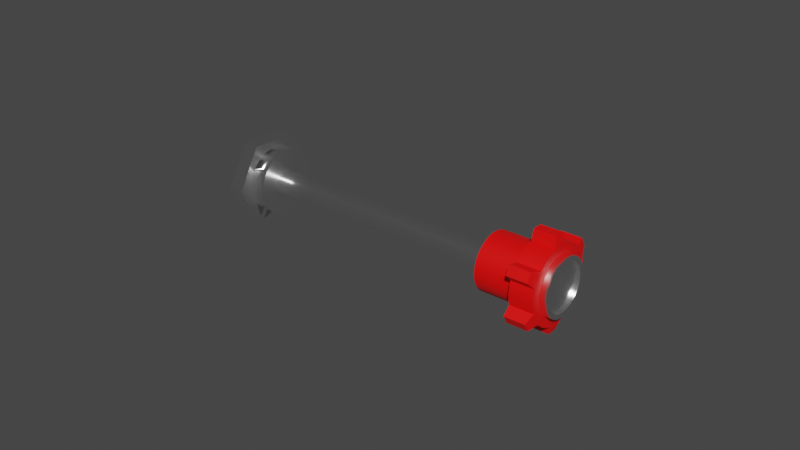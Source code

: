 # Source: mixture.blend  (saved by Blender 2.83.18; exported with 4.5.12 LTS)
import bpy
from mathutils import Matrix  # noqa: F401  (used for matrix-valued properties, if any)

bpy.ops.wm.read_factory_settings(use_empty=True)
scene = bpy.context.scene
scene.name = 'Scene'

# ---- materials (node trees are filled in below, after node groups)
mat_metalmaterial = bpy.data.materials.new('MetalMaterial')
mat_metalmaterial.alpha_threshold = 0.0
mat_metalmaterial.use_transparent_shadow = False
mat_metalmaterial.line_color = (0.0, 0.0, 0.0, 1.0)
mat_mixtureknobmaterial = bpy.data.materials.new('MixtureKnobMaterial')
mat_mixtureknobmaterial.use_transparent_shadow = False

# ---- node groups
ng_auto_smooth = bpy.data.node_groups.new('Auto Smooth', 'GeometryNodeTree')
_s = ng_auto_smooth.interface.new_socket(name='Geometry', in_out='OUTPUT', socket_type='NodeSocketGeometry')
_s = ng_auto_smooth.interface.new_socket(name='Geometry', in_out='INPUT', socket_type='NodeSocketGeometry')
_s = ng_auto_smooth.interface.new_socket(name='Angle', in_out='INPUT', socket_type='NodeSocketFloat')
_s.subtype = 'ANGLE'
_s.min_value = 0.0
_s.max_value = 3.142
ng_auto_smooth.is_modifier = True
_N = ng_auto_smooth.nodes; _L = ng_auto_smooth.links
n0 = _N.new('NodeGroupOutput'); n0.name = 'Group Output'; n0.location = (480, -100)
n1 = _N.new('NodeGroupInput'); n1.name = 'Group Input'; n1.location = (-420, -300)
n2 = _N.new('NodeGroupInput'); n2.name = 'Group Input.001'; n2.location = (-60, -100)
n3 = _N.new('GeometryNodeSetShadeSmooth'); n3.name = 'Set Shade Smooth'; n3.location = (120, -100)
n3.domain = 'EDGE'
n4 = _N.new('GeometryNodeSetShadeSmooth'); n4.name = 'Set Shade Smooth.001'; n4.location = (300, -100)
n5 = _N.new('GeometryNodeInputMeshEdgeAngle'); n5.name = 'Edge Angle'; n5.location = (-420, -220)
n6 = _N.new('GeometryNodeInputEdgeSmooth'); n6.name = 'Is Edge Smooth'; n6.location = (-60, -160)
n7 = _N.new('GeometryNodeInputShadeSmooth'); n7.name = 'Is Face Smooth'; n7.location = (-240, -340)
n8 = _N.new('FunctionNodeBooleanMath'); n8.name = 'Boolean Math'; n8.location = (-60, -220)
n9 = _N.new('FunctionNodeCompare'); n9.name = 'Compare'; n9.location = (-240, -180)
n9.operation = 'LESS_EQUAL'
_L.new(n5.outputs[0], n9.inputs[0])
_L.new(n4.outputs[0], n0.inputs[0])
_L.new(n1.outputs[1], n9.inputs[1])
_L.new(n9.outputs[0], n8.inputs[0])
_L.new(n7.outputs[0], n8.inputs[1])
_L.new(n2.outputs[0], n3.inputs[0])
_L.new(n6.outputs[0], n3.inputs[1])
_L.new(n3.outputs[0], n4.inputs[0])
_L.new(n8.outputs[0], n3.inputs[2])
n0.is_active_output = True

# ---- material node trees
mat_metalmaterial.use_nodes = True; mat_metalmaterial.node_tree.nodes.clear()
_N = mat_metalmaterial.node_tree.nodes; _L = mat_metalmaterial.node_tree.links
n0 = _N.new('ShaderNodeOutputMaterial'); n0.name = 'Material Output'; n0.location = (300, 300)
n1 = _N.new('ShaderNodeBsdfPrincipled'); n1.name = 'Principled BSDF'; n1.location = (10, 300)
n1.distribution = 'GGX'
n1.subsurface_method = 'BURLEY'
n1.inputs[0].default_value = (1.0, 1.0, 1.0, 1.0)
n1.inputs[1].default_value = 1.0
n1.inputs[2].default_value = 0.2
n1.inputs[3].default_value = 1.45
n1.inputs[13].default_value = 1.0
n1.inputs[27].default_value = (0.0, 0.0, 0.0, 1.0)
n1.inputs[28].default_value = 1.0
_L.new(n1.outputs[0], n0.inputs[0])
n0.is_active_output = True
mat_mixtureknobmaterial.use_nodes = True; mat_mixtureknobmaterial.node_tree.nodes.clear()
_N = mat_mixtureknobmaterial.node_tree.nodes; _L = mat_mixtureknobmaterial.node_tree.links
n0 = _N.new('ShaderNodeBsdfPrincipled'); n0.name = 'Principled BSDF'; n0.location = (10, 300)
n0.distribution = 'GGX'
n0.subsurface_method = 'BURLEY'
n0.inputs[0].default_value = (1.0, 0.0, 0.0, 1.0)
n0.inputs[3].default_value = 1.45
n0.inputs[27].default_value = (0.0, 0.0, 0.0, 1.0)
n0.inputs[28].default_value = 1.0
n1 = _N.new('ShaderNodeOutputMaterial'); n1.name = 'Material Output'; n1.location = (300, 300)
_L.new(n0.outputs[0], n1.inputs[0])
n1.is_active_output = True

# ---- world
world_world = bpy.data.worlds.new('World'); scene.world = world_world
world_world.use_nodes = True; world_world.node_tree.nodes.clear()
_N = world_world.node_tree.nodes; _L = world_world.node_tree.links
n0 = _N.new('ShaderNodeOutputWorld'); n0.name = 'World Output'; n0.location = (300, 300)
n1 = _N.new('ShaderNodeBackground'); n1.name = 'Background'; n1.location = (10, 300)
n1.inputs[0].default_value = (0.05088, 0.05088, 0.05088, 1.0)
_L.new(n1.outputs[0], n0.inputs[0])
n0.is_active_output = True
world_world.color = (0.05088, 0.05088, 0.05088)
world_world.use_sun_shadow = False
world_world.sun_shadow_jitter_overblur = 0.0

# ---- meshes
me_cylinder = bpy.data.meshes.new('Cylinder')
me_cylinder.from_pydata([(-0.0025, 0.01507, 1.646e-10), (0.0025, 0.01507, -1.646e-10), (-0.0025, 0.007533, -0.01305), (0.0025, 0.007533, -0.01305), (-0.0025, -0.007533, -0.01305), (0.0025, -0.007533, -0.01305), (-0.0025, -0.01507, 1.482e-09), (-0.0025, -0.007533, 0.01305), (0.0025, -0.007533, 0.01305), (-0.0025, 0.007533, 0.01305), (0.0025, 0.01055, 1.646e-10), (0.0075, 0.01055, -1.646e-10), (0.0075, 0.01039, -0.001831), (0.0025, 0.00991, -0.003607), (0.0075, 0.00991, -0.003607), (0.0025, 0.009133, -0.005273), (0.0075, 0.009133, -0.005273), (0.0025, 0.008079, -0.006779), (0.0075, 0.008079, -0.006779), (0.0025, 0.006779, -0.008079), (0.0075, 0.006779, -0.008079), (0.0025, 0.005273, -0.009133), (0.0075, 0.005273, -0.009133), (0.0025, 0.003607, -0.00991), (0.0075, 0.003607, -0.00991), (0.0025, 0.001831, -0.01039), (0.0075, 0.001831, -0.01039), (0.0025, 7.962e-10, -0.01055), (0.0075, 7.962e-10, -0.01055), (0.0025, -0.001831, -0.01039), (0.0075, -0.001831, -0.01039), (0.0075, -0.003607, -0.00991), (0.0075, -0.005273, -0.009133), (0.0075, -0.006779, -0.008079), (0.0075, -0.008079, -0.006779), (0.0075, -0.009133, -0.005273), (0.0025, -0.00991, -0.003607), (0.0075, -0.00991, -0.003607), (0.0075, -0.01039, -0.001831), (0.0075, -0.01055, -4.271e-09), (0.0025, -0.01039, 0.001831), (0.0075, -0.01039, 0.001831), (0.0075, -0.00991, 0.003607), (0.0025, -0.009133, 0.005273), (0.0075, -0.009133, 0.005273), (0.0075, -0.008079, 0.006779), (0.0075, -0.006779, 0.008079), (0.0075, -0.005273, 0.009133), (0.0025, -0.003607, 0.00991), (0.0075, -0.003607, 0.00991), (0.0075, -0.001831, 0.01039), (0.0075, -4.903e-09, 0.01055), (0.0025, 0.001831, 0.01039), (0.0075, 0.001831, 0.01039), (0.0025, 0.003607, 0.00991), (0.0075, 0.003607, 0.00991), (0.0025, 0.005273, 0.009133), (0.0075, 0.005273, 0.009133), (0.0025, 0.006779, 0.008079), (0.0075, 0.006779, 0.008079), (0.0025, 0.008079, 0.006779), (0.0075, 0.008079, 0.006779), (0.0025, 0.009133, 0.005273), (0.0075, 0.009133, 0.005273), (0.0075, 0.00991, 0.003607), (0.0075, 0.01039, 0.001831), (0.0025, 0.01039, -0.001831), (0.0025, -0.002577, -0.01019), (0.0025, -0.007533, -0.007325), (0.0025, -0.007533, 0.007325), (0.0025, -0.002577, 0.01019), (0.0025, 0.01011, -0.002861), (0.0025, 0.01011, 0.002861), (0.0025, -0.003607, -0.00991), (0.0025, -0.005273, -0.009133), (0.0025, -0.006779, -0.008079), (0.0025, -0.008079, -0.006779), (0.0025, -0.009133, -0.005273), (0.0025, -0.01039, -0.001831), (0.0025, -0.01055, -3.942e-09), (0.0025, -0.01507, 1.152e-09), (0.0025, -0.00991, 0.003607), (0.0025, -0.008079, 0.006779), (0.0025, -0.006779, 0.008079), (0.0025, -0.005273, 0.009133), (0.0025, -0.001831, 0.01039), (0.0025, -4.903e-09, 0.01055), (0.0025, 0.00991, 0.003607), (0.0025, 0.01039, 0.001831), (0.0025, 0.007533, 0.01305), (0.0075, 0.003709, -0.000654), (0.0075, 0.003539, -0.001288), (0.0075, 0.003262, -0.001883), (0.0075, 0.002885, -0.002421), (0.0075, 0.002421, -0.002885), (0.0075, 0.001883, -0.003262), (0.0075, 0.001288, -0.003539), (0.0075, 0.000654, -0.003709), (0.0075, 2.467e-11, -0.003767), (0.0075, -0.000654, -0.003709), (0.0075, -0.001288, -0.003539), (0.0075, -0.001883, -0.003262), (0.0075, -0.002421, -0.002885), (0.0075, -0.002885, -0.002421), (0.0075, -0.003262, -0.001883), (0.0075, -0.003539, -0.001288), (0.0075, -0.003709, -0.000654), (0.0075, -0.003767, 0.0), (0.0075, -0.003709, 0.000654), (0.0075, -0.003539, 0.001288), (0.0075, -0.003262, 0.001883), (0.0075, -0.002885, 0.002421), (0.0075, -0.002421, 0.002885), (0.0075, -0.001883, 0.003262), (0.0075, -0.001288, 0.003539), (0.0075, -0.000654, 0.003709), (0.0075, 0.0, 0.003767), (0.0075, 0.000654, 0.003709), (0.0075, 0.001288, 0.003539), (0.0075, 0.001883, 0.003262), (0.0075, 0.002421, 0.002885), (0.0075, 0.002885, 0.002421), (0.0075, 0.003262, 0.001883), (0.0075, 0.003539, 0.001288), (0.0075, 0.003709, 0.0006541), (0.0075, 0.003767, -7.016e-10)], [], [(0, 1, 3, 2), (2, 3, 5, 4), (4, 5, 80, 6), (6, 80, 8, 7), (3, 1, 10, 66, 13, 15, 17, 19, 21, 23, 25, 27, 29, 73, 74, 75, 76, 77, 36, 78, 79, 80, 5), (7, 8, 89, 9), (9, 89, 1, 0), (10, 11, 12, 66), (66, 13, 71), (13, 14, 16, 15), (15, 16, 18, 17), (17, 18, 20, 19), (19, 20, 22, 21), (21, 22, 24, 23), (23, 24, 26, 25), (25, 26, 28, 27), (27, 28, 30, 29), (29, 73, 67), (73, 31, 32, 74), (74, 32, 33, 75), (75, 76, 68), (76, 34, 35, 77), (77, 35, 37, 36), (36, 37, 38, 78), (78, 38, 39, 79), (79, 39, 41, 40), (40, 41, 42, 81), (81, 42, 44, 43), (43, 44, 45, 82), (82, 83, 69), (83, 46, 47, 84), (84, 47, 49, 48), (48, 85, 70), (85, 50, 51, 86), (86, 51, 53, 52), (52, 53, 55, 54), (54, 55, 57, 56), (56, 57, 59, 58), (58, 59, 61, 60), (60, 61, 63, 62), (62, 63, 64, 87), (12, 11, 125, 90, 91, 92, 93, 94, 95, 96, 97, 98, 99, 100, 101, 102, 103, 104, 105, 106, 107, 39, 38, 37, 35, 34, 33, 32, 31, 30, 28, 26, 24, 22, 20, 18, 16, 14), (87, 88, 72), (88, 65, 11, 10), (83, 82, 45, 46), (88, 87, 64, 65), (76, 75, 33, 34), (85, 48, 49, 50), (13, 66, 12, 14), (80, 79, 40, 81, 43, 82, 83, 84, 48, 85, 86, 52, 54, 56, 58, 60, 62, 87, 88, 10, 1, 89, 8), (73, 29, 30, 31), (39, 107, 108, 109, 110, 111, 112, 113, 114, 115, 116, 117, 118, 119, 120, 121, 122, 123, 124, 125, 11, 65, 64, 63, 61, 59, 57, 55, 53, 51, 50, 49, 47, 46, 45, 44, 42, 41)])
me_cylinder.polygons.foreach_set('use_smooth', [True] * 52)
_uv = me_cylinder.uv_layers.new(name='UVMap')
_uv.uv.foreach_set('vector', [1.0, 0.5, 1.0, 1.0, 0.8333, 1.0, 0.8333, 0.5, 0.8333, 0.5, 0.8333, 1.0, 0.6667, 1.0, 0.6667, 0.5, 0.6667, 0.5, 0.6667, 1.0, 0.5, 1.0, 0.5, 0.5, 0.5, 0.5, 0.5, 1.0, 0.3333, 1.0, 0.3333, 0.5, 0.4578, 0.37, 0.25, 0.49, 0.25, 0.418, 0.2792, 0.4154, 0.3075, 0.4079, 0.334, 0.3955, 0.358, 0.3787, 0.3787, 0.358, 0.3955, 0.334, 0.4079, 0.3075, 0.4154, 0.2792, 0.418, 0.25, 0.4154, 0.2208, 0.4079, 0.1925, 0.3955, 0.166, 0.3787, 0.142, 0.358, 0.1213, 0.334, 0.1045, 0.3075, 0.09213, 0.2792, 0.08455, 0.25, 0.082, 0.25, 0.01, 0.4578, 0.13, 0.3333, 0.5, 0.3333, 1.0, 0.1667, 1.0, 0.1667, 0.5, 0.1667, 0.5, 0.1667, 1.0, -8.941e-08, 1.0, -8.941e-08, 0.5, 1.0, 0.5, 1.0, 1.0, 0.9722, 1.0, 0.9722, 0.5, 0.9722, 0.5, 0.9444, 0.5, 0.9561, 0.5, 0.9444, 0.5, 0.9444, 1.0, 0.9167, 1.0, 0.9167, 0.5, 0.9167, 0.5, 0.9167, 1.0, 0.8889, 1.0, 0.8889, 0.5, 0.8889, 0.5, 0.8889, 1.0, 0.8611, 1.0, 0.8611, 0.5, 0.8611, 0.5, 0.8611, 1.0, 0.8333, 1.0, 0.8333, 0.5, 0.8333, 0.5, 0.8333, 1.0, 0.8056, 1.0, 0.8056, 0.5, 0.8056, 0.5, 0.8056, 1.0, 0.7778, 1.0, 0.7778, 0.5, 0.7778, 0.5, 0.7778, 1.0, 0.75, 1.0, 0.75, 0.5, 0.75, 0.5, 0.75, 1.0, 0.7222, 1.0, 0.7222, 0.5, 0.7222, 0.5, 0.6944, 0.5, 0.7106, 0.5, 0.6944, 0.5, 0.6944, 1.0, 0.6667, 1.0, 0.6667, 0.5, 0.6667, 0.5, 0.6667, 1.0, 0.6389, 1.0, 0.6389, 0.5, 0.6389, 0.5, 0.6111, 0.5, 0.6228, 0.5, 0.6111, 0.5, 0.6111, 1.0, 0.5833, 1.0, 0.5833, 0.5, 0.5833, 0.5, 0.5833, 1.0, 0.5556, 1.0, 0.5556, 0.5, 0.5556, 0.5, 0.5556, 1.0, 0.5278, 1.0, 0.5278, 0.5, 0.5278, 0.5, 0.5278, 1.0, 0.5, 1.0, 0.5, 0.5, 0.5, 0.5, 0.5, 1.0, 0.4722, 1.0, 0.4722, 0.5, 0.4722, 0.5, 0.4722, 1.0, 0.4444, 1.0, 0.4444, 0.5, 0.4444, 0.5, 0.4444, 1.0, 0.4167, 1.0, 0.4167, 0.5, 0.4167, 0.5, 0.4167, 1.0, 0.3889, 1.0, 0.3889, 0.5, 0.3889, 0.5, 0.3611, 0.5, 0.3772, 0.5, 0.3611, 0.5, 0.3611, 1.0, 0.3333, 1.0, 0.3333, 0.5, 0.3333, 0.5, 0.3333, 1.0, 0.3056, 1.0, 0.3056, 0.5, 0.3056, 0.5, 0.2778, 0.5, 0.2894, 0.5, 0.2778, 0.5, 0.2778, 1.0, 0.25, 1.0, 0.25, 0.5, 0.25, 0.5, 0.25, 1.0, 0.2222, 1.0, 0.2222, 0.5, 0.2222, 0.5, 0.2222, 1.0, 0.1944, 1.0, 0.1944, 0.5, 0.1944, 0.5, 0.1944, 1.0, 0.1667, 1.0, 0.1667, 0.5, 0.1667, 0.5, 0.1667, 1.0, 0.1389, 1.0, 0.1389, 0.5, 0.1389, 0.5, 0.1389, 1.0, 0.1111, 1.0, 0.1111, 0.5, 0.1111, 0.5, 0.1111, 1.0, 0.08333, 1.0, 0.08333, 0.5, 0.08333, 0.5, 0.08333, 1.0, 0.05556, 1.0, 0.05556, 0.5, 0.2917, 0.4864, 0.25, 0.49, 0.25, 0.3357, 0.2649, 0.3344, 0.2793, 0.3305, 0.2929, 0.3242, 0.3051, 0.3157, 0.3157, 0.3051, 0.3242, 0.2929, 0.3305, 0.2793, 0.3344, 0.2649, 0.3357, 0.25, 0.3344, 0.2351, 0.3305, 0.2207, 0.3242, 0.2071, 0.3157, 0.1949, 0.3051, 0.1843, 0.2929, 0.1758, 0.2793, 0.1695, 0.2649, 0.1656, 0.25, 0.1643, 0.25, 0.01, 0.2917, 0.01365, 0.3321, 0.02447, 0.37, 0.04215, 0.4043, 0.06615, 0.4339, 0.09573, 0.4578, 0.13, 0.4755, 0.1679, 0.4864, 0.2083, 0.49, 0.25, 0.4864, 0.2917, 0.4755, 0.3321, 0.4578, 0.37, 0.4339, 0.4043, 0.4043, 0.4339, 0.37, 0.4578, 0.3321, 0.4755, 0.05556, 0.5, 0.02778, 0.5, 0.04389, 0.5, 0.02778, 0.5, 0.02778, 1.0, -3.316e-07, 1.0, -3.316e-07, 0.5, 0.3611, 0.5, 0.3889, 0.5, 0.3889, 1.0, 0.3611, 1.0, 0.02778, 0.5, 0.05556, 0.5, 0.05556, 1.0, 0.02778, 1.0, 0.6111, 0.5, 0.6389, 0.5, 0.6389, 1.0, 0.6111, 1.0, 0.2778, 0.5, 0.3056, 0.5, 0.3056, 1.0, 0.2778, 1.0, 0.9444, 0.5, 0.9722, 0.5, 0.9722, 1.0, 0.9444, 1.0, 0.25, 0.01, 0.25, 0.082, 0.2208, 0.08455, 0.1925, 0.09213, 0.166, 0.1045, 0.142, 0.1213, 0.1213, 0.142, 0.1045, 0.166, 0.09213, 0.1925, 0.08455, 0.2208, 0.082, 0.25, 0.08455, 0.2792, 0.09213, 0.3075, 0.1045, 0.334, 0.1213, 0.358, 0.142, 0.3787, 0.166, 0.3955, 0.1925, 0.4079, 0.2208, 0.4154, 0.25, 0.418, 0.25, 0.49, 0.04215, 0.37, 0.04215, 0.13, 0.6944, 0.5, 0.7222, 0.5, 0.7222, 1.0, 0.6944, 1.0, 0.25, 0.01, 0.25, 0.1643, 0.2351, 0.1656, 0.2207, 0.1695, 0.2071, 0.1758, 0.1949, 0.1843, 0.1843, 0.1949, 0.1758, 0.2071, 0.1695, 0.2207, 0.1656, 0.2351, 0.1643, 0.25, 0.1656, 0.2649, 0.1695, 0.2793, 0.1758, 0.2929, 0.1843, 0.3051, 0.1949, 0.3157, 0.2071, 0.3242, 0.2207, 0.3305, 0.2351, 0.3344, 0.25, 0.3357, 0.25, 0.49, 0.2083, 0.4864, 0.1679, 0.4755, 0.13, 0.4578, 0.09573, 0.4339, 0.06615, 0.4043, 0.04215, 0.37, 0.02447, 0.3321, 0.01365, 0.2917, 0.01, 0.25, 0.01365, 0.2083, 0.02447, 0.1679, 0.04215, 0.13, 0.06615, 0.09573, 0.09573, 0.06615, 0.13, 0.04215, 0.1679, 0.02447, 0.2083, 0.01365])
me_cylinder.materials.append(mat_metalmaterial)
me_cylinder.use_remesh_fix_poles = True
me_cylinder.use_remesh_preserve_attributes = False
me_cylinder.use_mirror_vertex_groups = False
me_cylinder.update()
me_cylinder_002 = bpy.data.meshes.new('Cylinder.002')
me_cylinder_002.from_pydata([(-0.04, 0.003767, 2.634e-09), (0.04, 0.003767, -2.634e-09), (-0.04, 0.003709, -0.000654), (0.04, 0.003709, -0.000654), (-0.04, 0.003539, -0.001288), (0.04, 0.003539, -0.001288), (-0.04, 0.003262, -0.001883), (0.04, 0.003262, -0.001883), (-0.04, 0.002885, -0.002421), (0.04, 0.002885, -0.002421), (-0.04, 0.002421, -0.002885), (0.04, 0.002421, -0.002885), (-0.04, 0.001883, -0.003262), (0.04, 0.001883, -0.003262), (-0.04, 0.001288, -0.003539), (0.04, 0.001288, -0.003539), (-0.04, 0.000654, -0.003709), (0.04, 0.000654, -0.003709), (-0.04, 2.844e-10, -0.003767), (0.04, 2.844e-10, -0.003767), (-0.04, -0.000654, -0.003709), (0.04, -0.000654, -0.003709), (-0.04, -0.001288, -0.003539), (0.04, -0.001288, -0.003539), (-0.04, -0.001883, -0.003262), (0.04, -0.001883, -0.003262), (-0.04, -0.002421, -0.002885), (0.04, -0.002421, -0.002885), (-0.04, -0.002885, -0.002421), (0.04, -0.002885, -0.002421), (-0.04, -0.003262, -0.001883), (0.04, -0.003262, -0.001883), (-0.04, -0.003539, -0.001288), (0.04, -0.003539, -0.001288), (-0.04, -0.003709, -0.000654), (0.04, -0.003709, -0.0006541), (-0.04, -0.003767, 1.167e-09), (0.04, -0.003767, -4.101e-09), (-0.04, -0.003709, 0.000654), (0.04, -0.003709, 0.000654), (-0.04, -0.003539, 0.001288), (0.04, -0.003539, 0.001288), (-0.04, -0.003262, 0.001883), (0.04, -0.003262, 0.001883), (-0.04, -0.002885, 0.002421), (0.04, -0.002885, 0.002421), (-0.04, -0.002421, 0.002885), (0.04, -0.002421, 0.002885), (-0.04, -0.001883, 0.003262), (0.04, -0.001883, 0.003262), (-0.04, -0.001288, 0.003539), (0.04, -0.001288, 0.003539), (-0.04, -0.000654, 0.003709), (0.04, -0.000654, 0.003709), (-0.04, -1.751e-09, 0.003767), (0.04, -1.751e-09, 0.003767), (-0.04, 0.000654, 0.003709), (0.04, 0.000654, 0.003709), (-0.04, 0.001288, 0.003539), (0.04, 0.001288, 0.003539), (-0.04, 0.001883, 0.003262), (0.04, 0.001883, 0.003262), (-0.04, 0.002421, 0.002885), (0.04, 0.002421, 0.002885), (-0.04, 0.002885, 0.002421), (0.04, 0.002885, 0.002421), (-0.04, 0.003262, 0.001883), (0.04, 0.003262, 0.001883), (-0.04, 0.003539, 0.001288), (0.04, 0.003539, 0.001288), (-0.04, 0.003709, 0.0006541), (0.04, 0.003709, 0.000654)], [], [(0, 1, 3, 2), (2, 3, 5, 4), (4, 5, 7, 6), (6, 7, 9, 8), (8, 9, 11, 10), (10, 11, 13, 12), (12, 13, 15, 14), (14, 15, 17, 16), (16, 17, 19, 18), (18, 19, 21, 20), (20, 21, 23, 22), (22, 23, 25, 24), (24, 25, 27, 26), (26, 27, 29, 28), (28, 29, 31, 30), (30, 31, 33, 32), (32, 33, 35, 34), (34, 35, 37, 36), (36, 37, 39, 38), (38, 39, 41, 40), (40, 41, 43, 42), (42, 43, 45, 44), (44, 45, 47, 46), (46, 47, 49, 48), (48, 49, 51, 50), (50, 51, 53, 52), (52, 53, 55, 54), (54, 55, 57, 56), (56, 57, 59, 58), (58, 59, 61, 60), (60, 61, 63, 62), (62, 63, 65, 64), (64, 65, 67, 66), (66, 67, 69, 68), (68, 69, 71, 70), (70, 71, 1, 0)])
me_cylinder_002.polygons.foreach_set('use_smooth', [True] * 36)
_uv = me_cylinder_002.uv_layers.new(name='UVMap')
_uv.uv.foreach_set('vector', [1.0, 0.5, 1.0, 1.0, 0.9722, 1.0, 0.9722, 0.5, 0.9722, 0.5, 0.9722, 1.0, 0.9444, 1.0, 0.9444, 0.5, 0.9444, 0.5, 0.9444, 1.0, 0.9167, 1.0, 0.9167, 0.5, 0.9167, 0.5, 0.9167, 1.0, 0.8889, 1.0, 0.8889, 0.5, 0.8889, 0.5, 0.8889, 1.0, 0.8611, 1.0, 0.8611, 0.5, 0.8611, 0.5, 0.8611, 1.0, 0.8333, 1.0, 0.8333, 0.5, 0.8333, 0.5, 0.8333, 1.0, 0.8056, 1.0, 0.8056, 0.5, 0.8056, 0.5, 0.8056, 1.0, 0.7778, 1.0, 0.7778, 0.5, 0.7778, 0.5, 0.7778, 1.0, 0.75, 1.0, 0.75, 0.5, 0.75, 0.5, 0.75, 1.0, 0.7222, 1.0, 0.7222, 0.5, 0.7222, 0.5, 0.7222, 1.0, 0.6944, 1.0, 0.6944, 0.5, 0.6944, 0.5, 0.6944, 1.0, 0.6667, 1.0, 0.6667, 0.5, 0.6667, 0.5, 0.6667, 1.0, 0.6389, 1.0, 0.6389, 0.5, 0.6389, 0.5, 0.6389, 1.0, 0.6111, 1.0, 0.6111, 0.5, 0.6111, 0.5, 0.6111, 1.0, 0.5833, 1.0, 0.5833, 0.5, 0.5833, 0.5, 0.5833, 1.0, 0.5556, 1.0, 0.5556, 0.5, 0.5556, 0.5, 0.5556, 1.0, 0.5278, 1.0, 0.5278, 0.5, 0.5278, 0.5, 0.5278, 1.0, 0.5, 1.0, 0.5, 0.5, 0.5, 0.5, 0.5, 1.0, 0.4722, 1.0, 0.4722, 0.5, 0.4722, 0.5, 0.4722, 1.0, 0.4444, 1.0, 0.4444, 0.5, 0.4444, 0.5, 0.4444, 1.0, 0.4167, 1.0, 0.4167, 0.5, 0.4167, 0.5, 0.4167, 1.0, 0.3889, 1.0, 0.3889, 0.5, 0.3889, 0.5, 0.3889, 1.0, 0.3611, 1.0, 0.3611, 0.5, 0.3611, 0.5, 0.3611, 1.0, 0.3333, 1.0, 0.3333, 0.5, 0.3333, 0.5, 0.3333, 1.0, 0.3056, 1.0, 0.3056, 0.5, 0.3056, 0.5, 0.3056, 1.0, 0.2778, 1.0, 0.2778, 0.5, 0.2778, 0.5, 0.2778, 1.0, 0.25, 1.0, 0.25, 0.5, 0.25, 0.5, 0.25, 1.0, 0.2222, 1.0, 0.2222, 0.5, 0.2222, 0.5, 0.2222, 1.0, 0.1944, 1.0, 0.1944, 0.5, 0.1944, 0.5, 0.1944, 1.0, 0.1667, 1.0, 0.1667, 0.5, 0.1667, 0.5, 0.1667, 1.0, 0.1389, 1.0, 0.1389, 0.5, 0.1389, 0.5, 0.1389, 1.0, 0.1111, 1.0, 0.1111, 0.5, 0.1111, 0.5, 0.1111, 1.0, 0.08333, 1.0, 0.08333, 0.5, 0.08333, 0.5, 0.08333, 1.0, 0.05556, 1.0, 0.05556, 0.5, 0.05556, 0.5, 0.05556, 1.0, 0.02778, 1.0, 0.02778, 0.5, 0.02778, 0.5, 0.02778, 1.0, -3.316e-07, 1.0, -3.316e-07, 0.5])
me_cylinder_002.materials.append(mat_metalmaterial)
me_cylinder_002.use_remesh_fix_poles = True
me_cylinder_002.use_remesh_preserve_attributes = False
me_cylinder_002.use_mirror_vertex_groups = False
me_cylinder_002.update()
me_cylinder_001 = bpy.data.meshes.new('Cylinder.001')
me_cylinder_001.from_pydata([(-0.01, 0.00904, 1.725e-09), (0.011, 0.00904, 9.347e-10), (-0.01, 0.008842, -0.001879), (0.011, 0.008842, -0.001879), (-0.01, 0.008258, -0.003677), (0.011, 0.008258, -0.003677), (-0.01, 0.007313, -0.005313), (0.011, 0.007313, -0.005313), (-0.01, 0.006049, -0.006718), (0.011, 0.006049, -0.006718), (-0.01, 0.00452, -0.007829), (0.011, 0.00452, -0.007829), (-0.01, 0.002793, -0.008597), (0.011, 0.002793, -0.008597), (-0.01, 0.0009449, -0.00899), (0.011, 0.0009449, -0.00899), (-0.01, -0.0009449, -0.00899), (0.011, -0.0009449, -0.00899), (-0.01, -0.002793, -0.008597), (0.011, -0.002793, -0.008597), (-0.01, -0.00452, -0.007829), (0.011, -0.00452, -0.007829), (-0.01, -0.006049, -0.006718), (0.011, -0.006049, -0.006718), (-0.01, -0.007313, -0.005313), (0.011, -0.007313, -0.005313), (-0.01, -0.008258, -0.003677), (0.011, -0.008258, -0.003677), (-0.01, -0.008842, -0.001879), (0.011, -0.008842, -0.001879), (-0.01, -0.00904, 2.515e-09), (0.011, -0.00904, 1.725e-09), (-0.01, -0.008842, 0.001879), (0.011, -0.008842, 0.001879), (-0.01, -0.008258, 0.003677), (0.011, -0.008258, 0.003677), (-0.01, -0.007313, 0.005313), (0.011, -0.007313, 0.005313), (-0.01, -0.006049, 0.006718), (0.011, -0.006049, 0.006718), (-0.01, -0.00452, 0.007829), (0.011, -0.00452, 0.007829), (-0.01, -0.002793, 0.008597), (0.011, -0.002793, 0.008597), (-0.01, -0.0009449, 0.00899), (0.011, -0.0009449, 0.00899), (-0.01, 0.0009449, 0.00899), (0.011, 0.0009449, 0.00899), (-0.01, 0.002793, 0.008597), (0.011, 0.002793, 0.008597), (-0.01, 0.00452, 0.007829), (0.011, 0.00452, 0.007829), (-0.01, 0.006049, 0.006718), (0.011, 0.006049, 0.006718), (-0.01, 0.007313, 0.005313), (0.011, 0.007313, 0.005313), (-0.01, 0.008258, 0.003677), (0.011, 0.008258, 0.003677), (-0.01, 0.008842, 0.001879), (0.011, 0.008842, 0.001879), (0.003333, 0.00904, 1.198e-09), (0.003333, 0.008842, -0.001879), (0.003333, 0.008258, -0.003677), (0.003333, 0.007313, -0.005313), (0.003333, 0.006049, -0.006718), (0.003333, 0.00452, -0.007829), (0.003333, 0.002793, -0.008597), (0.003333, 0.0009449, -0.00899), (0.003333, -0.0009449, -0.00899), (0.003333, -0.002793, -0.008597), (0.003333, -0.00452, -0.007829), (0.003333, -0.006049, -0.006718), (0.003333, -0.007313, -0.005313), (0.003333, -0.008258, -0.003677), (0.003333, -0.008842, -0.001879), (0.003333, -0.00904, 1.988e-09), (0.003333, -0.008842, 0.001879), (0.003333, -0.008258, 0.003677), (0.003333, -0.007313, 0.005313), (0.003333, -0.006049, 0.006718), (0.003333, -0.00452, 0.007829), (0.003333, -0.002793, 0.008597), (0.003333, -0.0009449, 0.00899), (0.003333, 0.0009449, 0.00899), (0.003333, 0.002793, 0.008597), (0.003333, 0.00452, 0.007829), (0.003333, 0.006049, 0.006718), (0.003333, 0.007313, 0.005313), (0.003333, 0.008258, 0.003677), (0.003333, 0.008842, 0.001879), (0.011, 0.01179, -0.002506), (0.011, 0.01205, 2.86e-09), (0.003333, 0.01205, 3.095e-09), (0.011, 0.01101, -0.004902), (0.011, 0.009751, -0.007084), (0.011, 0.008065, -0.008957), (0.011, 0.006026, -0.01044), (0.011, 0.003725, -0.01146), (0.011, 0.00126, -0.01199), (0.011, -0.00126, -0.01199), (0.011, -0.003725, -0.01146), (0.011, -0.006026, -0.01044), (0.011, -0.008065, -0.008957), (0.011, -0.009751, -0.007084), (0.011, -0.01101, -0.004902), (0.011, -0.01179, -0.002506), (0.011, -0.01205, 2.314e-09), (0.011, -0.01179, 0.002506), (0.011, -0.01101, 0.004902), (0.011, -0.009751, 0.007084), (0.011, -0.008065, 0.008957), (0.011, -0.006026, 0.01044), (0.011, -0.003725, 0.01146), (0.011, -0.00126, 0.01199), (0.011, 0.00126, 0.01199), (0.011, 0.003725, 0.01146), (0.011, 0.006026, 0.01044), (0.011, 0.008065, 0.008957), (0.011, 0.009751, 0.007084), (0.011, 0.01101, 0.004902), (0.011, 0.01179, 0.002506), (0.003333, 0.01179, -0.002506), (0.003333, 0.01101, -0.004902), (0.003333, 0.009751, -0.007084), (0.003333, 0.008065, -0.008957), (0.003333, 0.006026, -0.01044), (0.003333, 0.003725, -0.01146), (0.003333, 0.00126, -0.01199), (0.003333, -0.00126, -0.01199), (0.003333, -0.003725, -0.01146), (0.003333, -0.006026, -0.01044), (0.003333, -0.008065, -0.008957), (0.003333, -0.009751, -0.007084), (0.003333, -0.01101, -0.004902), (0.003333, -0.01179, -0.002506), (0.003333, -0.01205, 2.563e-09), (0.003333, -0.01179, 0.002506), (0.003333, -0.01101, 0.004902), (0.003333, -0.009751, 0.007084), (0.003333, -0.008065, 0.008957), (0.003333, -0.006026, 0.01044), (0.003333, -0.003725, 0.01146), (0.003333, -0.00126, 0.01199), (0.003333, 0.00126, 0.01199), (0.003333, 0.003725, 0.01146), (0.003333, 0.006026, 0.01044), (0.003333, 0.008065, 0.008957), (0.003333, 0.009751, 0.007084), (0.003333, 0.01101, 0.004902), (0.003333, 0.01179, 0.002506), (0.011, 0.01192, -0.001253), (0.011, 0.0114, -0.003704), (0.011, 0.008908, -0.008021), (0.011, 0.007046, -0.009698), (0.011, 0.004875, -0.01095), (0.011, 0.002492, -0.01172), (0.011, -0.002492, -0.01172), (0.011, -0.004875, -0.01095), (0.011, -0.007046, -0.009698), (0.011, -0.008908, -0.008021), (0.011, -0.0114, -0.003704), (0.011, -0.01192, -0.001253), (0.011, -0.01192, 0.001253), (0.011, -0.0114, 0.003704), (0.011, -0.008908, 0.008021), (0.011, -0.007046, 0.009698), (0.011, -0.004875, 0.01095), (0.011, -0.002492, 0.01172), (0.011, 0.002492, 0.01172), (0.011, 0.004875, 0.01095), (0.011, 0.007046, 0.009698), (0.011, 0.008908, 0.008021), (0.011, 0.0114, 0.003704), (0.011, 0.01192, 0.001253), (0.003333, 0.01192, 0.001253), (0.003333, 0.0114, 0.003704), (0.003333, 0.008908, 0.008021), (0.003333, 0.007046, 0.009698), (0.003333, 0.004875, 0.01095), (0.003333, 0.002492, 0.01172), (0.003333, -0.002492, 0.01172), (0.003333, -0.004875, 0.01095), (0.003333, -0.007046, 0.009698), (0.003333, -0.008908, 0.008021), (0.003333, -0.0114, 0.003704), (0.003333, -0.01192, 0.001253), (0.003333, -0.01192, -0.001253), (0.003333, -0.0114, -0.003704), (0.003333, -0.008908, -0.008021), (0.003333, -0.007046, -0.009698), (0.003333, -0.004875, -0.01095), (0.003333, -0.002492, -0.01172), (0.003333, 0.002492, -0.01172), (0.003333, 0.004875, -0.01095), (0.003333, 0.007046, -0.009698), (0.003333, 0.008908, -0.008021), (0.003333, 0.0114, -0.003704), (0.003333, 0.01192, -0.001253), (0.01, 0.0122, -0.008865), (0.01, 0.01378, -0.006135), (0.01, -0.001577, -0.015), (0.01, 0.001577, -0.015), (0.01, -0.01378, -0.006135), (0.01, -0.0122, -0.008865), (0.01, -0.0122, 0.008865), (0.01, -0.01378, 0.006135), (0.01, 0.001577, 0.015), (0.01, -0.001577, 0.015), (0.01, 0.01378, 0.006135), (0.01, 0.0122, 0.008865), (0.003333, 0.01378, -0.006135), (0.003333, 0.0122, -0.008865), (0.003333, 0.001577, -0.015), (0.003333, -0.001577, -0.015), (0.003333, -0.0122, -0.008865), (0.003333, -0.01378, -0.006135), (0.003333, -0.01378, 0.006135), (0.003333, -0.0122, 0.008865), (0.003333, -0.001577, 0.015), (0.003333, 0.001577, 0.015), (0.003333, 0.0122, 0.008865), (0.003333, 0.01378, 0.006135), (-0.01, 0.003709, -0.000654), (-0.01, 0.003539, -0.001288), (-0.01, 0.003262, -0.001883), (-0.01, 0.002885, -0.002421), (-0.01, 0.002421, -0.002885), (-0.01, 0.001883, -0.003262), (-0.01, 0.001288, -0.003539), (-0.01, 0.000654, -0.003709), (-0.01, 0.0, -0.003767), (-0.01, -0.000654, -0.003709), (-0.01, -0.001288, -0.003539), (-0.01, -0.001883, -0.003262), (-0.01, -0.002421, -0.002885), (-0.01, -0.002885, -0.002421), (-0.01, -0.003262, -0.001883), (-0.01, -0.003539, -0.001288), (-0.01, -0.003709, -0.000654), (-0.01, -0.003767, -1.972e-09), (-0.01, -0.003709, 0.000654), (-0.01, -0.003539, 0.001288), (-0.01, -0.003262, 0.001883), (-0.01, -0.002885, 0.002421), (-0.01, -0.002421, 0.002885), (-0.01, -0.001883, 0.003262), (-0.01, -0.001288, 0.003539), (-0.01, -0.000654, 0.003709), (-0.01, 0.0, 0.003767), (-0.01, 0.000654, 0.003709), (-0.01, 0.001288, 0.003539), (-0.01, 0.001883, 0.003262), (-0.01, 0.002421, 0.002885), (-0.01, 0.002885, 0.002421), (-0.01, 0.003262, 0.001883), (-0.01, 0.003539, 0.001288), (-0.01, 0.003709, 0.0006541), (-0.01, 0.003766, 5.92e-09), (0.006, 0.00904, 1.382e-09), (0.006, 0.008842, -0.001879), (0.006, 0.008258, -0.003677), (0.006, 0.007313, -0.005313), (0.006, 0.006049, -0.006718), (0.006, 0.00452, -0.007829), (0.006, 0.002793, -0.008597), (0.006, 0.0009449, -0.00899), (0.006, -0.0009449, -0.00899), (0.006, -0.002793, -0.008597), (0.006, -0.00452, -0.007829), (0.006, -0.006049, -0.006718), (0.006, -0.007313, -0.005313), (0.006, -0.008258, -0.003677), (0.006, -0.008842, -0.001879), (0.006, -0.00904, 2.172e-09), (0.006, -0.008842, 0.001879), (0.006, -0.008258, 0.003677), (0.006, -0.007313, 0.005313), (0.006, -0.006049, 0.006718), (0.006, -0.00452, 0.007829), (0.006, -0.002793, 0.008597), (0.006, -0.0009449, 0.00899), (0.006, 0.0009449, 0.00899), (0.006, 0.002793, 0.008597), (0.006, 0.00452, 0.007829), (0.006, 0.006049, 0.006718), (0.006, 0.007313, 0.005313), (0.006, 0.008258, 0.003677), (0.006, 0.008842, 0.001879)], [], [(57, 59, 120, 172, 119), (72, 71, 131, 188, 132), (39, 41, 111, 165, 110), (73, 72, 132, 133), (21, 23, 102, 158, 101), (74, 73, 133, 187, 134), (3, 5, 93, 151, 90), (55, 57, 119, 118), (75, 74, 134, 186, 135), (37, 39, 110, 164, 109), (76, 75, 135, 185, 136), (19, 21, 101, 157, 100), (77, 76, 136, 184, 137), (53, 55, 118, 171, 117), (78, 77, 137, 138), (1, 3, 90, 150, 91), (35, 37, 109, 108), (79, 78, 138, 183, 139), (17, 19, 100, 156, 99), (80, 79, 139, 182, 140), (51, 53, 117, 170, 116), (81, 80, 140, 181, 141), (33, 35, 108, 163, 107), (82, 81, 141, 180, 142), (15, 17, 99, 98), (83, 82, 142, 143), (49, 51, 116, 169, 115), (84, 83, 143, 179, 144), (31, 33, 107, 162, 106), (85, 84, 144, 178, 145), (0, 2, 4, 6, 8, 10, 12, 14, 230, 229, 228, 227, 226, 225, 224, 223, 222, 257, 256, 255, 254, 253, 252, 251, 250, 249, 248, 46, 48, 50, 52, 54, 56, 58), (58, 89, 60, 0), (56, 88, 89, 58), (54, 87, 88, 56), (52, 86, 87, 54), (50, 85, 86, 52), (48, 84, 85, 50), (46, 83, 84, 48), (44, 82, 83, 46), (42, 81, 82, 44), (40, 80, 81, 42), (38, 79, 80, 40), (36, 78, 79, 38), (34, 77, 78, 36), (32, 76, 77, 34), (30, 75, 76, 32), (28, 74, 75, 30), (26, 73, 74, 28), (24, 72, 73, 26), (22, 71, 72, 24), (20, 70, 71, 22), (18, 69, 70, 20), (16, 68, 69, 18), (14, 67, 68, 16), (12, 66, 67, 14), (10, 65, 66, 12), (8, 64, 65, 10), (6, 63, 64, 8), (4, 62, 63, 6), (2, 61, 62, 4), (0, 60, 61, 2), (197, 150, 90, 121), (138, 137, 216, 217), (108, 109, 204, 205), (195, 152, 95, 124), (194, 153, 96, 125), (193, 154, 97, 126), (155, 98, 201), (195, 123, 211), (191, 156, 100, 129), (190, 157, 101, 130), (189, 158, 102, 131), (94, 152, 198), (160, 187, 215, 202), (187, 160, 105, 134), (186, 161, 106, 135), (185, 162, 107, 136), (93, 94, 198, 199), (167, 113, 207), (183, 164, 110, 139), (182, 165, 111, 140), (181, 166, 112, 141), (205, 216, 184, 163), (127, 192, 212), (179, 168, 115, 144), (178, 169, 116, 145), (177, 170, 117, 146), (119, 172, 208), (175, 172, 120, 149), (174, 173, 91, 92), (5, 7, 94, 93), (71, 70, 130, 189, 131), (23, 25, 103, 159, 102), (70, 69, 129, 190, 130), (41, 43, 112, 166, 111), (69, 68, 128, 191, 129), (59, 1, 91, 173, 120), (68, 67, 127, 128), (7, 9, 95, 152, 94), (25, 27, 104, 103), (67, 66, 126, 192, 127), (43, 45, 113, 167, 112), (66, 65, 125, 193, 126), (65, 64, 124, 194, 125), (9, 11, 96, 153, 95), (27, 29, 105, 160, 104), (64, 63, 123, 195, 124), (60, 89, 149, 174, 92), (45, 47, 114, 113), (63, 62, 122, 123), (89, 88, 148, 175, 149), (62, 61, 121, 196, 122), (11, 13, 97, 154, 96), (88, 87, 147, 148), (29, 31, 106, 161, 105), (61, 60, 92, 197, 121), (87, 86, 146, 176, 147), (47, 49, 115, 168, 114), (86, 85, 145, 177, 146), (13, 15, 98, 155, 97), (149, 120, 173, 174), (128, 127, 212, 213), (146, 117, 171, 176), (145, 116, 170, 177), (144, 115, 169, 178), (179, 143, 219), (141, 112, 167, 180), (140, 111, 166, 181), (139, 110, 165, 182), (199, 210, 196, 151), (136, 107, 163, 184), (135, 106, 162, 185), (134, 105, 161, 186), (118, 119, 208, 209), (131, 102, 159, 188), (130, 101, 158, 189), (129, 100, 157, 190), (142, 180, 218), (126, 97, 155, 192), (125, 96, 154, 193), (124, 95, 153, 194), (104, 160, 202), (121, 90, 151, 196), (92, 91, 150, 197), (210, 199, 198, 211), (211, 198, 152, 195), (212, 201, 200, 213), (156, 191, 213, 200), (214, 203, 202, 215), (216, 205, 204, 217), (217, 204, 164, 183), (218, 207, 206, 219), (168, 179, 219, 206), (220, 209, 208, 221), (176, 171, 209, 220), (180, 167, 207, 218), (188, 159, 203, 214), (192, 155, 201, 212), (183, 138, 217), (109, 164, 204), (137, 184, 216), (123, 122, 210, 211), (171, 118, 209), (122, 196, 210), (98, 99, 200, 201), (159, 103, 203), (148, 147, 220, 221), (99, 156, 200), (147, 176, 220), (187, 133, 215), (113, 114, 206, 207), (133, 132, 214, 215), (114, 168, 206), (175, 148, 221), (132, 188, 214), (163, 108, 205), (103, 104, 202, 203), (143, 142, 218, 219), (191, 128, 213), (151, 93, 199), (172, 175, 221, 208), (46, 248, 247, 246, 245, 244, 243, 242, 241, 240, 239, 238, 237, 236, 235, 234, 233, 232, 231, 230, 14, 16, 18, 20, 22, 24, 26, 28, 30, 32, 34, 36, 38, 40, 42, 44), (15, 13, 264, 265), (33, 31, 273, 274), (51, 49, 282, 283), (7, 5, 260, 261), (25, 23, 269, 270), (43, 41, 278, 279), (1, 59, 287, 258), (17, 15, 265, 266), (35, 33, 274, 275), (53, 51, 283, 284), (9, 7, 261, 262), (27, 25, 270, 271), (45, 43, 279, 280), (19, 17, 266, 267), (37, 35, 275, 276), (55, 53, 284, 285), (11, 9, 262, 263), (29, 27, 271, 272), (47, 45, 280, 281), (3, 1, 258, 259), (21, 19, 267, 268), (39, 37, 276, 277), (57, 55, 285, 286), (13, 11, 263, 264), (31, 29, 272, 273), (49, 47, 281, 282), (5, 3, 259, 260), (23, 21, 268, 269), (41, 39, 277, 278), (59, 57, 286, 287)])
me_cylinder_001.polygons.foreach_set('use_smooth', [True] * 212)
_uv = me_cylinder_001.uv_layers.new(name='UVMap')
_uv.uv.foreach_set('vector', [0.1524, 0.4693, 0.2001, 0.4848, 0.2001, 0.4848, 0.1762, 0.477, 0.1524, 0.4693, 0.6, 0.8333, 0.6333, 0.8333, 0.6333, 0.8333, 0.6167, 0.8333, 0.6, 0.8333, 0.07165, 0.08941, 0.04215, 0.13, 0.04215, 0.13, 0.0569, 0.1097, 0.07165, 0.08941, 0.5667, 0.8333, 0.6, 0.8333, 0.6, 0.8333, 0.5667, 0.8333, 0.4578, 0.13, 0.4284, 0.08941, 0.4284, 0.08941, 0.4431, 0.1097, 0.4578, 0.13, 0.5333, 0.8333, 0.5667, 0.8333, 0.5667, 0.8333, 0.55, 0.8333, 0.5333, 0.8333, 0.2999, 0.4848, 0.3476, 0.4693, 0.3476, 0.4693, 0.3238, 0.477, 0.2999, 0.4848, 0.1089, 0.4442, 0.1524, 0.4693, 0.1524, 0.4693, 0.1089, 0.4442, 0.5, 0.8333, 0.5333, 0.8333, 0.5333, 0.8333, 0.5167, 0.8333, 0.5, 0.8333, 0.1089, 0.05584, 0.07165, 0.08941, 0.07165, 0.08941, 0.09029, 0.07262, 0.1089, 0.05584, 0.4667, 0.8333, 0.5, 0.8333, 0.5, 0.8333, 0.4833, 0.8333, 0.4667, 0.8333, 0.4783, 0.1758, 0.4578, 0.13, 0.4578, 0.13, 0.468, 0.1529, 0.4783, 0.1758, 0.4333, 0.8333, 0.4667, 0.8333, 0.4667, 0.8333, 0.45, 0.8333, 0.4333, 0.8333, 0.07165, 0.4106, 0.1089, 0.4442, 0.1089, 0.4442, 0.09029, 0.4274, 0.07165, 0.4106, 0.4, 0.8333, 0.4333, 0.8333, 0.4333, 0.8333, 0.4, 0.8333, 0.25, 0.49, 0.2999, 0.4848, 0.2999, 0.4848, 0.2749, 0.4874, 0.25, 0.49, 0.1524, 0.03075, 0.1089, 0.05584, 0.1089, 0.05584, 0.1524, 0.03075, 0.3667, 0.8333, 0.4, 0.8333, 0.4, 0.8333, 0.3833, 0.8333, 0.3667, 0.8333, 0.4887, 0.2249, 0.4783, 0.1758, 0.4783, 0.1758, 0.4835, 0.2004, 0.4887, 0.2249, 0.3333, 0.8333, 0.3667, 0.8333, 0.3667, 0.8333, 0.35, 0.8333, 0.3333, 0.8333, 0.04215, 0.37, 0.07165, 0.4106, 0.07165, 0.4106, 0.0569, 0.3903, 0.04215, 0.37, 0.3, 0.8333, 0.3333, 0.8333, 0.3333, 0.8333, 0.3167, 0.8333, 0.3, 0.8333, 0.2001, 0.01524, 0.1524, 0.03075, 0.1524, 0.03075, 0.1762, 0.023, 0.2001, 0.01524, 0.2667, 0.8333, 0.3, 0.8333, 0.3, 0.8333, 0.2833, 0.8333, 0.2667, 0.8333, 0.4887, 0.2751, 0.4887, 0.2249, 0.4887, 0.2249, 0.4887, 0.2751, 0.2333, 0.8333, 0.2667, 0.8333, 0.2667, 0.8333, 0.2333, 0.8333, 0.02175, 0.3242, 0.04215, 0.37, 0.04215, 0.37, 0.03195, 0.3471, 0.02175, 0.3242, 0.2, 0.8333, 0.2333, 0.8333, 0.2333, 0.8333, 0.2167, 0.8333, 0.2, 0.8333, 0.25, 0.01, 0.2001, 0.01524, 0.2001, 0.01524, 0.2251, 0.01262, 0.25, 0.01, 0.1667, 0.8333, 0.2, 0.8333, 0.2, 0.8333, 0.1833, 0.8333, 0.1667, 0.8333, 0.75, 0.49, 0.7999, 0.4848, 0.8476, 0.4693, 0.8911, 0.4442, 0.9284, 0.4106, 0.9578, 0.37, 0.9783, 0.3242, 0.9887, 0.2751, 0.85, 0.25, 0.8485, 0.2674, 0.844, 0.2842, 0.8366, 0.3, 0.8266, 0.3143, 0.8143, 0.3266, 0.8, 0.3366, 0.7842, 0.344, 0.7674, 0.3485, 0.75, 0.35, 0.7326, 0.3485, 0.7158, 0.344, 0.7, 0.3366, 0.6857, 0.3266, 0.6734, 0.3143, 0.6634, 0.3, 0.656, 0.2842, 0.6515, 0.2674, 0.65, 0.25, 0.5113, 0.2751, 0.5217, 0.3242, 0.5422, 0.37, 0.5716, 0.4106, 0.6089, 0.4442, 0.6524, 0.4693, 0.7001, 0.4848, 0.03333, 0.5, 0.03333, 0.8333, -3.66e-07, 0.8333, -3.651e-07, 0.5, 0.06667, 0.5, 0.06667, 0.8333, 0.03333, 0.8333, 0.03333, 0.5, 0.1, 0.5, 0.1, 0.8333, 0.06667, 0.8333, 0.06667, 0.5, 0.1333, 0.5, 0.1333, 0.8333, 0.1, 0.8333, 0.1, 0.5, 0.1667, 0.5, 0.1667, 0.8333, 0.1333, 0.8333, 0.1333, 0.5, 0.2, 0.5, 0.2, 0.8333, 0.1667, 0.8333, 0.1667, 0.5, 0.2333, 0.5, 0.2333, 0.8333, 0.2, 0.8333, 0.2, 0.5, 0.2667, 0.5, 0.2667, 0.8333, 0.2333, 0.8333, 0.2333, 0.5, 0.3, 0.5, 0.3, 0.8333, 0.2667, 0.8333, 0.2667, 0.5, 0.3333, 0.5, 0.3333, 0.8333, 0.3, 0.8333, 0.3, 0.5, 0.3667, 0.5, 0.3667, 0.8333, 0.3333, 0.8333, 0.3333, 0.5, 0.4, 0.5, 0.4, 0.8333, 0.3667, 0.8333, 0.3667, 0.5, 0.4333, 0.5, 0.4333, 0.8333, 0.4, 0.8333, 0.4, 0.5, 0.4667, 0.5, 0.4667, 0.8333, 0.4333, 0.8333, 0.4333, 0.5, 0.5, 0.5, 0.5, 0.8333, 0.4667, 0.8333, 0.4667, 0.5, 0.5333, 0.5, 0.5333, 0.8333, 0.5, 0.8333, 0.5, 0.5, 0.5667, 0.5, 0.5667, 0.8333, 0.5333, 0.8333, 0.5333, 0.5, 0.6, 0.5, 0.6, 0.8333, 0.5667, 0.8333, 0.5667, 0.5, 0.6333, 0.5, 0.6333, 0.8333, 0.6, 0.8333, 0.6, 0.5, 0.6667, 0.5, 0.6667, 0.8333, 0.6333, 0.8333, 0.6333, 0.5, 0.7, 0.5, 0.7, 0.8333, 0.6667, 0.8333, 0.6667, 0.5, 0.7333, 0.5, 0.7333, 0.8333, 0.7, 0.8333, 0.7, 0.5, 0.7667, 0.5, 0.7667, 0.8333, 0.7333, 0.8333, 0.7333, 0.5, 0.8, 0.5, 0.8, 0.8333, 0.7667, 0.8333, 0.7667, 0.5, 0.8333, 0.5, 0.8333, 0.8333, 0.8, 0.8333, 0.8, 0.5, 0.8667, 0.5, 0.8667, 0.8333, 0.8333, 0.8333, 0.8333, 0.5, 0.9, 0.5, 0.9, 0.8333, 0.8667, 0.8333, 0.8667, 0.5, 0.9333, 0.5, 0.9333, 0.8333, 0.9, 0.8333, 0.9, 0.5, 0.9667, 0.5, 0.9667, 0.8333, 0.9333, 0.8333, 0.9333, 0.5, 1.0, 0.5, 1.0, 0.8333, 0.9667, 0.8333, 0.9667, 0.5, 0.9833, 0.8333, 0.9833, 1.0, 0.9667, 1.0, 0.9667, 0.8333, 0.4, 0.8333, 0.4333, 0.8333, 0.4333, 0.8333, 0.4, 0.8333, 0.1524, 0.03075, 0.1089, 0.05584, 0.1089, 0.05584, 0.1524, 0.03075, 0.8833, 0.8333, 0.8833, 1.0, 0.8667, 1.0, 0.8667, 0.8333, 0.85, 0.8333, 0.85, 1.0, 0.8333, 1.0, 0.8333, 0.8333, 0.8167, 0.8333, 0.8167, 1.0, 0.8, 1.0, 0.8, 0.8333, 0.4835, 0.2996, 0.4887, 0.2751, 0.4887, 0.2751, 0.8833, 0.8333, 0.9, 0.8333, 0.9, 0.8333, 0.7167, 0.8333, 0.7167, 1.0, 0.7, 1.0, 0.7, 0.8333, 0.6833, 0.8333, 0.6833, 1.0, 0.6667, 1.0, 0.6667, 0.8333, 0.65, 0.8333, 0.65, 1.0, 0.6333, 1.0, 0.6333, 0.8333, 0.3911, 0.4442, 0.4097, 0.4274, 0.3911, 0.4442, 0.55, 1.0, 0.55, 0.8333, 0.5667, 0.8333, 0.5667, 1.0, 0.55, 0.8333, 0.55, 1.0, 0.5333, 1.0, 0.5333, 0.8333, 0.5167, 0.8333, 0.5167, 1.0, 0.5, 1.0, 0.5, 0.8333, 0.4833, 0.8333, 0.4833, 1.0, 0.4667, 1.0, 0.4667, 0.8333, 0.3476, 0.4693, 0.3911, 0.4442, 0.3911, 0.4442, 0.3476, 0.4693, 0.01653, 0.2004, 0.01131, 0.2249, 0.01131, 0.2249, 0.3833, 0.8333, 0.3833, 1.0, 0.3667, 1.0, 0.3667, 0.8333, 0.35, 0.8333, 0.35, 1.0, 0.3333, 1.0, 0.3333, 0.8333, 0.3167, 0.8333, 0.3167, 1.0, 0.3, 1.0, 0.3, 0.8333, 0.4333, 1.0, 0.4333, 0.8333, 0.45, 0.8333, 0.45, 1.0, 0.7667, 0.8333, 0.7833, 0.8333, 0.7667, 0.8333, 0.2167, 0.8333, 0.2167, 1.0, 0.2, 1.0, 0.2, 0.8333, 0.1833, 0.8333, 0.1833, 1.0, 0.1667, 1.0, 0.1667, 0.8333, 0.15, 0.8333, 0.15, 1.0, 0.1333, 1.0, 0.1333, 0.8333, 0.1524, 0.4693, 0.1762, 0.477, 0.1524, 0.4693, 0.05, 0.8333, 0.05, 1.0, 0.03333, 1.0, 0.03333, 0.8333, 0.01667, 0.8333, 0.01667, 1.0, -3.651e-07, 1.0, -3.66e-07, 0.8333, 0.3476, 0.4693, 0.3911, 0.4442, 0.3911, 0.4442, 0.3476, 0.4693, 0.6333, 0.8333, 0.6667, 0.8333, 0.6667, 0.8333, 0.65, 0.8333, 0.6333, 0.8333, 0.4284, 0.08941, 0.3911, 0.05584, 0.3911, 0.05584, 0.4097, 0.07262, 0.4284, 0.08941, 0.6667, 0.8333, 0.7, 0.8333, 0.7, 0.8333, 0.6833, 0.8333, 0.6667, 0.8333, 0.04215, 0.13, 0.02175, 0.1758, 0.02175, 0.1758, 0.03195, 0.1529, 0.04215, 0.13, 0.7, 0.8333, 0.7333, 0.8333, 0.7333, 0.8333, 0.7167, 0.8333, 0.7, 0.8333, 0.2001, 0.4848, 0.25, 0.49, 0.25, 0.49, 0.2251, 0.4874, 0.2001, 0.4848, 0.7333, 0.8333, 0.7667, 0.8333, 0.7667, 0.8333, 0.7333, 0.8333, 0.3911, 0.4442, 0.4284, 0.4106, 0.4284, 0.4106, 0.4097, 0.4274, 0.3911, 0.4442, 0.3911, 0.05584, 0.3476, 0.03075, 0.3476, 0.03075, 0.3911, 0.05584, 0.7667, 0.8333, 0.8, 0.8333, 0.8, 0.8333, 0.7833, 0.8333, 0.7667, 0.8333, 0.02175, 0.1758, 0.01131, 0.2249, 0.01131, 0.2249, 0.01653, 0.2004, 0.02175, 0.1758, 0.8, 0.8333, 0.8333, 0.8333, 0.8333, 0.8333, 0.8167, 0.8333, 0.8, 0.8333, 0.8333, 0.8333, 0.8667, 0.8333, 0.8667, 0.8333, 0.85, 0.8333, 0.8333, 0.8333, 0.4284, 0.4106, 0.4578, 0.37, 0.4578, 0.37, 0.4431, 0.3903, 0.4284, 0.4106, 0.3476, 0.03075, 0.2999, 0.01524, 0.2999, 0.01524, 0.3238, 0.023, 0.3476, 0.03075, 0.8667, 0.8333, 0.9, 0.8333, 0.9, 0.8333, 0.8833, 0.8333, 0.8667, 0.8333, -3.66e-07, 0.8333, 0.03333, 0.8333, 0.03333, 0.8333, 0.01667, 0.8333, -3.66e-07, 0.8333, 0.01131, 0.2249, 0.01131, 0.2751, 0.01131, 0.2751, 0.01131, 0.2249, 0.9, 0.8333, 0.9333, 0.8333, 0.9333, 0.8333, 0.9, 0.8333, 0.03333, 0.8333, 0.06667, 0.8333, 0.06667, 0.8333, 0.05, 0.8333, 0.03333, 0.8333, 0.9333, 0.8333, 0.9667, 0.8333, 0.9667, 0.8333, 0.95, 0.8333, 0.9333, 0.8333, 0.4578, 0.37, 0.4783, 0.3242, 0.4783, 0.3242, 0.468, 0.3471, 0.4578, 0.37, 0.06667, 0.8333, 0.1, 0.8333, 0.1, 0.8333, 0.06667, 0.8333, 0.2999, 0.01524, 0.25, 0.01, 0.25, 0.01, 0.2749, 0.01262, 0.2999, 0.01524, 0.9667, 0.8333, 1.0, 0.8333, 1.0, 0.8333, 0.9833, 0.8333, 0.9667, 0.8333, 0.1, 0.8333, 0.1333, 0.8333, 0.1333, 0.8333, 0.1167, 0.8333, 0.1, 0.8333, 0.01131, 0.2751, 0.02175, 0.3242, 0.02175, 0.3242, 0.01653, 0.2996, 0.01131, 0.2751, 0.1333, 0.8333, 0.1667, 0.8333, 0.1667, 0.8333, 0.15, 0.8333, 0.1333, 0.8333, 0.4783, 0.3242, 0.4887, 0.2751, 0.4887, 0.2751, 0.4835, 0.2996, 0.4783, 0.3242, 0.03333, 0.8333, 0.03333, 1.0, 0.01667, 1.0, 0.01667, 0.8333, 0.7333, 0.8333, 0.7667, 0.8333, 0.7667, 0.8333, 0.7333, 0.8333, 0.1333, 0.8333, 0.1333, 1.0, 0.1167, 1.0, 0.1167, 0.8333, 0.1667, 0.8333, 0.1667, 1.0, 0.15, 1.0, 0.15, 0.8333, 0.2, 0.8333, 0.2, 1.0, 0.1833, 1.0, 0.1833, 0.8333, 0.2167, 0.8333, 0.2333, 0.8333, 0.2333, 0.8333, 0.3, 0.8333, 0.3, 1.0, 0.2833, 1.0, 0.2833, 0.8333, 0.3333, 0.8333, 0.3333, 1.0, 0.3167, 1.0, 0.3167, 0.8333, 0.3667, 0.8333, 0.3667, 1.0, 0.35, 1.0, 0.35, 0.8333, 0.9333, 1.0, 0.9333, 0.8333, 0.95, 0.8333, 0.95, 1.0, 0.4667, 0.8333, 0.4667, 1.0, 0.45, 1.0, 0.45, 0.8333, 0.5, 0.8333, 0.5, 1.0, 0.4833, 1.0, 0.4833, 0.8333, 0.5333, 0.8333, 0.5333, 1.0, 0.5167, 1.0, 0.5167, 0.8333, 0.1089, 0.4442, 0.1524, 0.4693, 0.1524, 0.4693, 0.1089, 0.4442, 0.6333, 0.8333, 0.6333, 1.0, 0.6167, 1.0, 0.6167, 0.8333, 0.6667, 0.8333, 0.6667, 1.0, 0.65, 1.0, 0.65, 0.8333, 0.7, 0.8333, 0.7, 1.0, 0.6833, 1.0, 0.6833, 0.8333, 0.2667, 0.8333, 0.2833, 0.8333, 0.2667, 0.8333, 0.8, 0.8333, 0.8, 1.0, 0.7833, 1.0, 0.7833, 0.8333, 0.8333, 0.8333, 0.8333, 1.0, 0.8167, 1.0, 0.8167, 0.8333, 0.8667, 0.8333, 0.8667, 1.0, 0.85, 1.0, 0.85, 0.8333, 0.3476, 0.03075, 0.3238, 0.023, 0.3476, 0.03075, 0.9667, 0.8333, 0.9667, 1.0, 0.95, 1.0, 0.95, 0.8333, 1.0, 0.8333, 1.0, 1.0, 0.9833, 1.0, 0.9833, 0.8333, 0.9333, 0.8333, 0.9333, 1.0, 0.9, 1.0, 0.9, 0.8333, 0.9, 0.8333, 0.9, 1.0, 0.8833, 1.0, 0.8833, 0.8333, 0.7667, 0.8333, 0.7667, 1.0, 0.7333, 1.0, 0.7333, 0.8333, 0.7167, 1.0, 0.7167, 0.8333, 0.7333, 0.8333, 0.7333, 1.0, 0.6, 0.8333, 0.6, 1.0, 0.5667, 1.0, 0.5667, 0.8333, 0.4333, 0.8333, 0.4333, 1.0, 0.4, 1.0, 0.4, 0.8333, 0.4, 0.8333, 0.4, 1.0, 0.3833, 1.0, 0.3833, 0.8333, 0.2667, 0.8333, 0.2667, 1.0, 0.2333, 1.0, 0.2333, 0.8333, 0.2167, 1.0, 0.2167, 0.8333, 0.2333, 0.8333, 0.2333, 1.0, 0.1, 0.8333, 0.1, 1.0, 0.06667, 1.0, 0.06667, 0.8333, 0.1167, 0.8333, 0.1167, 1.0, 0.1, 1.0, 0.1, 0.8333, 0.2833, 0.8333, 0.2833, 1.0, 0.2667, 1.0, 0.2667, 0.8333, 0.6167, 0.8333, 0.6167, 1.0, 0.6, 1.0, 0.6, 0.8333, 0.7833, 0.8333, 0.7833, 1.0, 0.7667, 1.0, 0.7667, 0.8333, 0.3833, 0.8333, 0.4, 0.8333, 0.4, 0.8333, 0.1089, 0.05584, 0.09029, 0.07262, 0.1089, 0.05584, 0.4333, 0.8333, 0.45, 0.8333, 0.4333, 0.8333, 0.9, 0.8333, 0.9333, 0.8333, 0.9333, 0.8333, 0.9, 0.8333, 0.09029, 0.4274, 0.1089, 0.4442, 0.1089, 0.4442, 0.9333, 0.8333, 0.95, 0.8333, 0.9333, 0.8333, 0.4887, 0.2751, 0.4887, 0.2249, 0.4887, 0.2249, 0.4887, 0.2751, 0.4097, 0.07262, 0.3911, 0.05584, 0.3911, 0.05584, 0.06667, 0.8333, 0.1, 0.8333, 0.1, 0.8333, 0.06667, 0.8333, 0.4887, 0.2249, 0.4835, 0.2004, 0.4887, 0.2249, 0.1, 0.8333, 0.1167, 0.8333, 0.1, 0.8333, 0.55, 0.8333, 0.5667, 0.8333, 0.5667, 0.8333, 0.01131, 0.2249, 0.01131, 0.2751, 0.01131, 0.2751, 0.01131, 0.2249, 0.5667, 0.8333, 0.6, 0.8333, 0.6, 0.8333, 0.5667, 0.8333, 0.01131, 0.2751, 0.01653, 0.2996, 0.01131, 0.2751, 0.05, 0.8333, 0.06667, 0.8333, 0.06667, 0.8333, 0.6, 0.8333, 0.6167, 0.8333, 0.6, 0.8333, 0.1762, 0.023, 0.1524, 0.03075, 0.1524, 0.03075, 0.3911, 0.05584, 0.3476, 0.03075, 0.3476, 0.03075, 0.3911, 0.05584, 0.2333, 0.8333, 0.2667, 0.8333, 0.2667, 0.8333, 0.2333, 0.8333, 0.7167, 0.8333, 0.7333, 0.8333, 0.7333, 0.8333, 0.3238, 0.477, 0.3476, 0.4693, 0.3476, 0.4693, 0.05, 1.0, 0.05, 0.8333, 0.06667, 0.8333, 0.06667, 1.0, 0.5113, 0.2751, 0.65, 0.25, 0.6515, 0.2326, 0.656, 0.2158, 0.6634, 0.2, 0.6734, 0.1857, 0.6857, 0.1734, 0.7, 0.1634, 0.7158, 0.156, 0.7326, 0.1515, 0.75, 0.15, 0.7674, 0.1515, 0.7842, 0.156, 0.8, 0.1634, 0.8143, 0.1734, 0.8266, 0.1857, 0.8366, 0.2, 0.844, 0.2158, 0.8485, 0.2326, 0.85, 0.25, 0.9887, 0.2751, 0.9887, 0.2249, 0.9783, 0.1758, 0.9578, 0.13, 0.9284, 0.08941, 0.8911, 0.05584, 0.8476, 0.03075, 0.7999, 0.01524, 0.75, 0.01, 0.7001, 0.01524, 0.6524, 0.03075, 0.6089, 0.05584, 0.5716, 0.08941, 0.5422, 0.13, 0.5217, 0.1758, 0.5113, 0.2249, 0.4887, 0.2751, 0.4783, 0.3242, 0.4783, 0.3242, 0.4887, 0.2751, 0.2001, 0.01524, 0.25, 0.01, 0.25, 0.01, 0.2001, 0.01524, 0.04215, 0.37, 0.02175, 0.3242, 0.02175, 0.3242, 0.04215, 0.37, 0.3911, 0.4442, 0.3476, 0.4693, 0.3476, 0.4693, 0.3911, 0.4442, 0.3911, 0.05584, 0.4284, 0.08941, 0.4284, 0.08941, 0.3911, 0.05584, 0.02175, 0.1758, 0.04215, 0.13, 0.04215, 0.13, 0.02175, 0.1758, 0.25, 0.49, 0.2001, 0.4848, 0.2001, 0.4848, 0.25, 0.49, 0.4887, 0.2249, 0.4887, 0.2751, 0.4887, 0.2751, 0.4887, 0.2249, 0.1524, 0.03075, 0.2001, 0.01524, 0.2001, 0.01524, 0.1524, 0.03075, 0.07165, 0.4106, 0.04215, 0.37, 0.04215, 0.37, 0.07165, 0.4106, 0.4284, 0.4106, 0.3911, 0.4442, 0.3911, 0.4442, 0.4284, 0.4106, 0.3476, 0.03075, 0.3911, 0.05584, 0.3911, 0.05584, 0.3476, 0.03075, 0.01131, 0.2249, 0.02175, 0.1758, 0.02175, 0.1758, 0.01131, 0.2249, 0.4783, 0.1758, 0.4887, 0.2249, 0.4887, 0.2249, 0.4783, 0.1758, 0.1089, 0.05584, 0.1524, 0.03075, 0.1524, 0.03075, 0.1089, 0.05584, 0.1089, 0.4442, 0.07165, 0.4106, 0.07165, 0.4106, 0.1089, 0.4442, 0.4578, 0.37, 0.4284, 0.4106, 0.4284, 0.4106, 0.4578, 0.37, 0.2999, 0.01524, 0.3476, 0.03075, 0.3476, 0.03075, 0.2999, 0.01524, 0.01131, 0.2751, 0.01131, 0.2249, 0.01131, 0.2249, 0.01131, 0.2751, 0.2999, 0.4848, 0.25, 0.49, 0.25, 0.49, 0.2999, 0.4848, 0.4578, 0.13, 0.4783, 0.1758, 0.4783, 0.1758, 0.4578, 0.13, 0.07165, 0.08941, 0.1089, 0.05584, 0.1089, 0.05584, 0.07165, 0.08941, 0.1524, 0.4693, 0.1089, 0.4442, 0.1089, 0.4442, 0.1524, 0.4693, 0.4783, 0.3242, 0.4578, 0.37, 0.4578, 0.37, 0.4783, 0.3242, 0.25, 0.01, 0.2999, 0.01524, 0.2999, 0.01524, 0.25, 0.01, 0.02175, 0.3242, 0.01131, 0.2751, 0.01131, 0.2751, 0.02175, 0.3242, 0.3476, 0.4693, 0.2999, 0.4848, 0.2999, 0.4848, 0.3476, 0.4693, 0.4284, 0.08941, 0.4578, 0.13, 0.4578, 0.13, 0.4284, 0.08941, 0.04215, 0.13, 0.07165, 0.08941, 0.07165, 0.08941, 0.04215, 0.13, 0.2001, 0.4848, 0.1524, 0.4693, 0.1524, 0.4693, 0.2001, 0.4848])
me_cylinder_001.materials.append(mat_mixtureknobmaterial)
me_cylinder_001.use_remesh_fix_poles = True
me_cylinder_001.use_remesh_preserve_attributes = False
me_cylinder_001.use_mirror_vertex_groups = False
me_cylinder_001.update()
me_cylinder_003 = bpy.data.meshes.new('Cylinder.003')
me_cylinder_003.from_pydata([(-0.00125, 0.00904, -1.661e-09), (-0.00125, 0.008842, -0.001879), (-0.00125, 0.008258, -0.003677), (-0.00125, 0.007313, -0.005313), (-0.00125, 0.006049, -0.006718), (-0.00125, 0.00452, -0.007829), (-0.00125, 0.002793, -0.008597), (-0.00125, 0.0009449, -0.00899), (-0.00125, -0.0009449, -0.00899), (-0.00125, -0.002793, -0.008597), (-0.00125, -0.00452, -0.007829), (-0.00125, -0.006049, -0.006718), (-0.00125, -0.007313, -0.005313), (-0.00125, -0.008258, -0.003677), (-0.00125, -0.008842, -0.001879), (-0.00125, -0.00904, -8.709e-10), (-0.00125, -0.008842, 0.001879), (-0.00125, -0.008258, 0.003677), (-0.00125, -0.007313, 0.005313), (-0.00125, -0.006049, 0.006718), (-0.00125, -0.00452, 0.007829), (-0.00125, -0.002793, 0.008597), (-0.00125, -0.0009449, 0.00899), (-0.00125, 0.0009449, 0.00899), (-0.00125, 0.002793, 0.008597), (-0.00125, 0.00452, 0.007829), (-0.00125, 0.006049, 0.006718), (-0.00125, 0.007313, 0.005313), (-0.00125, 0.008258, 0.003677), (-0.00125, 0.008842, 0.001879), (0.00075, 0.00736, -0.001564), (0.00075, 0.007525, -2.922e-09), (0.00075, 0.006874, -0.003061), (0.00075, 0.006088, -0.004423), (0.00075, 0.005035, -0.005592), (0.00075, 0.003762, -0.006517), (0.00075, 0.002325, -0.007156), (0.00075, 0.0007865, -0.007483), (0.00075, -0.0007865, -0.007483), (0.00075, -0.002325, -0.007156), (0.00075, -0.003762, -0.006517), (0.00075, -0.005035, -0.005592), (0.00075, -0.006088, -0.004423), (0.00075, -0.006874, -0.003061), (0.00075, -0.00736, -0.001564), (0.00075, -0.007525, -1.451e-09), (0.00075, -0.00736, 0.001564), (0.00075, -0.006874, 0.003061), (0.00075, -0.006088, 0.004423), (0.00075, -0.005035, 0.005592), (0.00075, -0.003762, 0.006517), (0.00075, -0.002325, 0.007156), (0.00075, -0.0007865, 0.007483), (0.00075, 0.0007865, 0.007483), (0.00075, 0.002325, 0.007156), (0.00075, 0.003762, 0.006517), (0.00075, 0.005035, 0.005592), (0.00075, 0.006088, 0.004423), (0.00075, 0.006874, 0.003061), (0.00075, 0.00736, 0.001564), (0.00075, 0.008842, -0.001879), (0.00075, 0.00904, -1.952e-09), (0.00075, 0.008258, -0.003677), (0.00075, 0.007313, -0.005313), (0.00075, 0.006049, -0.006718), (0.00075, 0.00452, -0.007829), (0.00075, 0.002793, -0.008597), (0.00075, 0.0009449, -0.00899), (0.00075, -0.0009449, -0.00899), (0.00075, -0.002793, -0.008597), (0.00075, -0.00452, -0.007829), (0.00075, -0.006049, -0.006718), (0.00075, -0.007313, -0.005313), (0.00075, -0.008258, -0.003677), (0.00075, -0.008842, -0.001879), (0.00075, -0.00904, -1.161e-09), (0.00075, -0.008842, 0.001879), (0.00075, -0.008258, 0.003677), (0.00075, -0.007313, 0.005313), (0.00075, -0.006049, 0.006718), (0.00075, -0.00452, 0.007829), (0.00075, -0.002793, 0.008597), (0.00075, -0.0009449, 0.00899), (0.00075, 0.0009449, 0.00899), (0.00075, 0.002793, 0.008597), (0.00075, 0.00452, 0.007829), (0.00075, 0.006049, 0.006718), (0.00075, 0.007313, 0.005313), (0.00075, 0.008258, 0.003677), (0.00075, 0.008842, 0.001879), (-0.00025, 0.00736, -0.001564), (-0.00025, 0.007525, -2.874e-09), (-0.00025, 0.006874, -0.003061), (-0.00025, 0.006088, -0.004423), (-0.00025, 0.005035, -0.005592), (-0.00025, 0.003762, -0.006517), (-0.00025, 0.002325, -0.007156), (-0.00025, 0.0007865, -0.007483), (-0.00025, -0.0007865, -0.007483), (-0.00025, -0.002325, -0.007156), (-0.00025, -0.003762, -0.006517), (-0.00025, -0.005035, -0.005592), (-0.00025, -0.006088, -0.004423), (-0.00025, -0.006874, -0.003061), (-0.00025, -0.00736, -0.001564), (-0.00025, -0.007525, -1.402e-09), (-0.00025, -0.00736, 0.001564), (-0.00025, -0.006874, 0.003061), (-0.00025, -0.006088, 0.004423), (-0.00025, -0.005035, 0.005592), (-0.00025, -0.003762, 0.006517), (-0.00025, -0.002325, 0.007156), (-0.00025, -0.0007865, 0.007483), (-0.00025, 0.0007865, 0.007483), (-0.00025, 0.002325, 0.007156), (-0.00025, 0.003762, 0.006517), (-0.00025, 0.005035, 0.005592), (-0.00025, 0.006088, 0.004423), (-0.00025, 0.006874, 0.003061), (-0.00025, 0.00736, 0.001564)], [], [(5, 4, 64, 65), (32, 30, 90, 92), (14, 13, 73, 74), (23, 22, 82, 83), (1, 0, 61, 60), (10, 9, 69, 70), (19, 18, 78, 79), (28, 27, 87, 88), (6, 5, 65, 66), (15, 14, 74, 75), (24, 23, 83, 84), (2, 1, 60, 62), (11, 10, 70, 71), (20, 19, 79, 80), (29, 28, 88, 89), (7, 6, 66, 67), (16, 15, 75, 76), (25, 24, 84, 85), (3, 2, 62, 63), (12, 11, 71, 72), (21, 20, 80, 81), (0, 29, 89, 61), (8, 7, 67, 68), (17, 16, 76, 77), (26, 25, 85, 86), (4, 3, 63, 64), (13, 12, 72, 73), (22, 21, 81, 82), (9, 8, 68, 69), (18, 17, 77, 78), (27, 26, 86, 87), (31, 30, 60, 61), (30, 32, 62, 60), (32, 33, 63, 62), (33, 34, 64, 63), (34, 35, 65, 64), (35, 36, 66, 65), (36, 37, 67, 66), (37, 38, 68, 67), (38, 39, 69, 68), (39, 40, 70, 69), (40, 41, 71, 70), (41, 42, 72, 71), (42, 43, 73, 72), (43, 44, 74, 73), (44, 45, 75, 74), (45, 46, 76, 75), (46, 47, 77, 76), (47, 48, 78, 77), (48, 49, 79, 78), (49, 50, 80, 79), (50, 51, 81, 80), (51, 52, 82, 81), (52, 53, 83, 82), (53, 54, 84, 83), (54, 55, 85, 84), (55, 56, 86, 85), (56, 57, 87, 86), (57, 58, 88, 87), (58, 59, 89, 88), (59, 31, 61, 89), (90, 91, 119, 118, 117, 116, 115, 114, 113, 112, 111, 110, 109, 108, 107, 106, 105, 104, 103, 102, 101, 100, 99, 98, 97, 96, 95, 94, 93, 92), (59, 58, 118, 119), (46, 45, 105, 106), (33, 32, 92, 93), (31, 59, 119, 91), (47, 46, 106, 107), (34, 33, 93, 94), (48, 47, 107, 108), (35, 34, 94, 95), (49, 48, 108, 109), (36, 35, 95, 96), (50, 49, 109, 110), (37, 36, 96, 97), (51, 50, 110, 111), (38, 37, 97, 98), (52, 51, 111, 112), (39, 38, 98, 99), (53, 52, 112, 113), (40, 39, 99, 100), (54, 53, 113, 114), (41, 40, 100, 101), (55, 54, 114, 115), (42, 41, 101, 102), (56, 55, 115, 116), (43, 42, 102, 103), (57, 56, 116, 117), (44, 43, 103, 104), (30, 31, 91, 90), (58, 57, 117, 118), (45, 44, 104, 105)])
me_cylinder_003.polygons.foreach_set('use_smooth', [True] * 91)
_uv = me_cylinder_003.uv_layers.new(name='UVMap')
_uv.uv.foreach_set('vector', [0.4578, 0.37, 0.4284, 0.4106, 0.4284, 0.4106, 0.4578, 0.37, 0.3313, 0.4325, 0.2915, 0.4454, 0.2915, 0.4454, 0.3313, 0.4325, 0.2999, 0.01524, 0.3476, 0.03075, 0.3476, 0.03075, 0.2999, 0.01524, 0.01131, 0.2751, 0.01131, 0.2249, 0.01131, 0.2249, 0.01131, 0.2751, 0.2999, 0.4848, 0.25, 0.49, 0.25, 0.49, 0.2999, 0.4848, 0.4578, 0.13, 0.4783, 0.1758, 0.4783, 0.1758, 0.4578, 0.13, 0.07165, 0.08941, 0.1089, 0.05584, 0.1089, 0.05584, 0.07165, 0.08941, 0.1524, 0.4693, 0.1089, 0.4442, 0.1089, 0.4442, 0.1524, 0.4693, 0.4783, 0.3242, 0.4578, 0.37, 0.4578, 0.37, 0.4783, 0.3242, 0.25, 0.01, 0.2999, 0.01524, 0.2999, 0.01524, 0.25, 0.01, 0.02175, 0.3242, 0.01131, 0.2751, 0.01131, 0.2751, 0.02175, 0.3242, 0.3476, 0.4693, 0.2999, 0.4848, 0.2999, 0.4848, 0.3476, 0.4693, 0.4284, 0.08941, 0.4578, 0.13, 0.4578, 0.13, 0.4284, 0.08941, 0.04215, 0.13, 0.07165, 0.08941, 0.07165, 0.08941, 0.04215, 0.13, 0.2001, 0.4848, 0.1524, 0.4693, 0.1524, 0.4693, 0.2001, 0.4848, 0.4887, 0.2751, 0.4783, 0.3242, 0.4783, 0.3242, 0.4887, 0.2751, 0.2001, 0.01524, 0.25, 0.01, 0.25, 0.01, 0.2001, 0.01524, 0.04215, 0.37, 0.02175, 0.3242, 0.02175, 0.3242, 0.04215, 0.37, 0.3911, 0.4442, 0.3476, 0.4693, 0.3476, 0.4693, 0.3911, 0.4442, 0.3911, 0.05584, 0.4284, 0.08941, 0.4284, 0.08941, 0.3911, 0.05584, 0.02175, 0.1758, 0.04215, 0.13, 0.04215, 0.13, 0.02175, 0.1758, 0.25, 0.49, 0.2001, 0.4848, 0.2001, 0.4848, 0.25, 0.49, 0.4887, 0.2249, 0.4887, 0.2751, 0.4887, 0.2751, 0.4887, 0.2249, 0.1524, 0.03075, 0.2001, 0.01524, 0.2001, 0.01524, 0.1524, 0.03075, 0.07165, 0.4106, 0.04215, 0.37, 0.04215, 0.37, 0.07165, 0.4106, 0.4284, 0.4106, 0.3911, 0.4442, 0.3911, 0.4442, 0.4284, 0.4106, 0.3476, 0.03075, 0.3911, 0.05584, 0.3911, 0.05584, 0.3476, 0.03075, 0.01131, 0.2249, 0.02175, 0.1758, 0.02175, 0.1758, 0.01131, 0.2249, 0.4783, 0.1758, 0.4887, 0.2249, 0.4887, 0.2249, 0.4783, 0.1758, 0.1089, 0.05584, 0.1524, 0.03075, 0.1524, 0.03075, 0.1089, 0.05584, 0.1089, 0.4442, 0.07165, 0.4106, 0.07165, 0.4106, 0.1089, 0.4442, 0.25, 0.4498, 0.2915, 0.4454, 0.2999, 0.4848, 0.25, 0.49, 0.2915, 0.4454, 0.3313, 0.4325, 0.3476, 0.4693, 0.2999, 0.4848, 0.3313, 0.4325, 0.3674, 0.4116, 0.3911, 0.4442, 0.3476, 0.4693, 0.3674, 0.4116, 0.3985, 0.3837, 0.4284, 0.4106, 0.3911, 0.4442, 0.3985, 0.3837, 0.423, 0.3499, 0.4578, 0.37, 0.4284, 0.4106, 0.423, 0.3499, 0.44, 0.3117, 0.4783, 0.3242, 0.4578, 0.37, 0.44, 0.3117, 0.4487, 0.2709, 0.4887, 0.2751, 0.4783, 0.3242, 0.4487, 0.2709, 0.4487, 0.2291, 0.4887, 0.2249, 0.4887, 0.2751, 0.4487, 0.2291, 0.44, 0.1883, 0.4783, 0.1758, 0.4887, 0.2249, 0.44, 0.1883, 0.423, 0.1501, 0.4578, 0.13, 0.4783, 0.1758, 0.423, 0.1501, 0.3985, 0.1163, 0.4284, 0.08941, 0.4578, 0.13, 0.3985, 0.1163, 0.3674, 0.08837, 0.3911, 0.05584, 0.4284, 0.08941, 0.3674, 0.08837, 0.3313, 0.06749, 0.3476, 0.03075, 0.3911, 0.05584, 0.3313, 0.06749, 0.2915, 0.05459, 0.2999, 0.01524, 0.3476, 0.03075, 0.2915, 0.05459, 0.25, 0.05022, 0.25, 0.01, 0.2999, 0.01524, 0.25, 0.05022, 0.2085, 0.05459, 0.2001, 0.01524, 0.25, 0.01, 0.2085, 0.05459, 0.1687, 0.06749, 0.1524, 0.03075, 0.2001, 0.01524, 0.1687, 0.06749, 0.1326, 0.08837, 0.1089, 0.05584, 0.1524, 0.03075, 0.1326, 0.08837, 0.1015, 0.1163, 0.07165, 0.08941, 0.1089, 0.05584, 0.1015, 0.1163, 0.07699, 0.1501, 0.04215, 0.13, 0.07165, 0.08941, 0.07699, 0.1501, 0.06, 0.1883, 0.02175, 0.1758, 0.04215, 0.13, 0.06, 0.1883, 0.05131, 0.2291, 0.01131, 0.2249, 0.02175, 0.1758, 0.05131, 0.2291, 0.05131, 0.2709, 0.01131, 0.2751, 0.01131, 0.2249, 0.05131, 0.2709, 0.06, 0.3117, 0.02175, 0.3242, 0.01131, 0.2751, 0.06, 0.3117, 0.07699, 0.3499, 0.04215, 0.37, 0.02175, 0.3242, 0.07699, 0.3499, 0.1015, 0.3837, 0.07165, 0.4106, 0.04215, 0.37, 0.1015, 0.3837, 0.1326, 0.4116, 0.1089, 0.4442, 0.07165, 0.4106, 0.1326, 0.4116, 0.1687, 0.4325, 0.1524, 0.4693, 0.1089, 0.4442, 0.1687, 0.4325, 0.2085, 0.4454, 0.2001, 0.4848, 0.1524, 0.4693, 0.2085, 0.4454, 0.25, 0.4498, 0.25, 0.49, 0.2001, 0.4848, 0.2915, 0.4454, 0.25, 0.4498, 0.2085, 0.4454, 0.1687, 0.4325, 0.1326, 0.4116, 0.1015, 0.3837, 0.07699, 0.3499, 0.06, 0.3117, 0.05131, 0.2709, 0.05131, 0.2291, 0.06, 0.1883, 0.07699, 0.1501, 0.1015, 0.1163, 0.1326, 0.08837, 0.1687, 0.06749, 0.2085, 0.05459, 0.25, 0.05022, 0.2915, 0.05459, 0.3313, 0.06749, 0.3674, 0.08837, 0.3985, 0.1163, 0.423, 0.1501, 0.44, 0.1883, 0.4487, 0.2291, 0.4487, 0.2709, 0.44, 0.3117, 0.423, 0.3499, 0.3985, 0.3837, 0.3674, 0.4116, 0.3313, 0.4325, 0.2085, 0.4454, 0.1687, 0.4325, 0.1687, 0.4325, 0.2085, 0.4454, 0.2085, 0.05459, 0.25, 0.05022, 0.25, 0.05022, 0.2085, 0.05459, 0.3674, 0.4116, 0.3313, 0.4325, 0.3313, 0.4325, 0.3674, 0.4116, 0.25, 0.4498, 0.2085, 0.4454, 0.2085, 0.4454, 0.25, 0.4498, 0.1687, 0.06749, 0.2085, 0.05459, 0.2085, 0.05459, 0.1687, 0.06749, 0.3985, 0.3837, 0.3674, 0.4116, 0.3674, 0.4116, 0.3985, 0.3837, 0.1326, 0.08837, 0.1687, 0.06749, 0.1687, 0.06749, 0.1326, 0.08837, 0.423, 0.3499, 0.3985, 0.3837, 0.3985, 0.3837, 0.423, 0.3499, 0.1015, 0.1163, 0.1326, 0.08837, 0.1326, 0.08837, 0.1015, 0.1163, 0.44, 0.3117, 0.423, 0.3499, 0.423, 0.3499, 0.44, 0.3117, 0.07699, 0.1501, 0.1015, 0.1163, 0.1015, 0.1163, 0.07699, 0.1501, 0.4487, 0.2709, 0.44, 0.3117, 0.44, 0.3117, 0.4487, 0.2709, 0.06, 0.1883, 0.07699, 0.1501, 0.07699, 0.1501, 0.06, 0.1883, 0.4487, 0.2291, 0.4487, 0.2709, 0.4487, 0.2709, 0.4487, 0.2291, 0.05131, 0.2291, 0.06, 0.1883, 0.06, 0.1883, 0.05131, 0.2291, 0.44, 0.1883, 0.4487, 0.2291, 0.4487, 0.2291, 0.44, 0.1883, 0.05131, 0.2709, 0.05131, 0.2291, 0.05131, 0.2291, 0.05131, 0.2709, 0.423, 0.1501, 0.44, 0.1883, 0.44, 0.1883, 0.423, 0.1501, 0.06, 0.3117, 0.05131, 0.2709, 0.05131, 0.2709, 0.06, 0.3117, 0.3985, 0.1163, 0.423, 0.1501, 0.423, 0.1501, 0.3985, 0.1163, 0.07699, 0.3499, 0.06, 0.3117, 0.06, 0.3117, 0.07699, 0.3499, 0.3674, 0.08837, 0.3985, 0.1163, 0.3985, 0.1163, 0.3674, 0.08837, 0.1015, 0.3837, 0.07699, 0.3499, 0.07699, 0.3499, 0.1015, 0.3837, 0.3313, 0.06749, 0.3674, 0.08837, 0.3674, 0.08837, 0.3313, 0.06749, 0.1326, 0.4116, 0.1015, 0.3837, 0.1015, 0.3837, 0.1326, 0.4116, 0.2915, 0.05459, 0.3313, 0.06749, 0.3313, 0.06749, 0.2915, 0.05459, 0.2915, 0.4454, 0.25, 0.4498, 0.25, 0.4498, 0.2915, 0.4454, 0.1687, 0.4325, 0.1326, 0.4116, 0.1326, 0.4116, 0.1687, 0.4325, 0.25, 0.05022, 0.2915, 0.05459, 0.2915, 0.05459, 0.25, 0.05022])
me_cylinder_003.materials.append(mat_metalmaterial)
me_cylinder_003.use_remesh_fix_poles = True
me_cylinder_003.use_remesh_preserve_attributes = False
me_cylinder_003.use_mirror_vertex_groups = False
me_cylinder_003.update()

# ---- objects
ob_mount = bpy.data.objects.new('Mount', me_cylinder)
ob_bar = bpy.data.objects.new('Bar', me_cylinder_002)
ob_knob = bpy.data.objects.new('Knob', me_cylinder_001)
ob_vernier = bpy.data.objects.new('Vernier', me_cylinder_003)

# ---- transforms, parenting, visibility, modifiers, constraints
ob_mount.location = (0.0025, 2.226e-10, -2.182e-10)
ob_mount.scale = (1.0, 0.9956, 0.9956)
ob_mount.lineart.crease_threshold = 0.0
_m = ob_mount.modifiers.new('Auto Smooth', 'NODES')
_m.node_group = ng_auto_smooth
_gi = [s.identifier for s in ng_auto_smooth.interface.items_tree if s.item_type == 'SOCKET' and s.in_out == 'INPUT']
_m[_gi[1]] = 0.5236  # Angle
ob_bar.location = (0.05, 2.226e-10, -2.182e-10)
ob_bar.lineart.crease_threshold = 0.0
_m = ob_bar.modifiers.new('Auto Smooth', 'NODES')
_m.node_group = ng_auto_smooth
_gi = [s.identifier for s in ng_auto_smooth.interface.items_tree if s.item_type == 'SOCKET' and s.in_out == 'INPUT']
_m[_gi[1]] = 0.5236  # Angle
ob_knob.location = (0.1, 2.226e-10, -2.182e-10)
ob_knob.lineart.crease_threshold = 0.0
_m = ob_knob.modifiers.new('Auto Smooth', 'NODES')
_m.node_group = ng_auto_smooth
_gi = [s.identifier for s in ng_auto_smooth.interface.items_tree if s.item_type == 'SOCKET' and s.in_out == 'INPUT']
_m[_gi[1]] = 0.5236  # Angle
ob_vernier.location = (0.1123, -2.426e-09, 2.378e-09)
ob_vernier.lineart.crease_threshold = 0.0
_m = ob_vernier.modifiers.new('Auto Smooth', 'NODES')
_m.node_group = ng_auto_smooth
_gi = [s.identifier for s in ng_auto_smooth.interface.items_tree if s.item_type == 'SOCKET' and s.in_out == 'INPUT']
_m[_gi[1]] = 0.5236  # Angle

# ---- collection membership
scene.collection.objects.link(ob_mount)
scene.collection.objects.link(ob_bar)
scene.collection.objects.link(ob_knob)
scene.collection.objects.link(ob_vernier)

# ---- scene / render settings (as saved in the file)
scene.frame_start = 1; scene.frame_end = 250; scene.frame_set(0)
scene.render.engine = 'BLENDER_EEVEE_NEXT'
scene.cycles.use_denoising = False
scene.cycles.samples = 128
scene.cycles.sampling_pattern = 'TABULATED_SOBOL'
scene.cycles.use_adaptive_sampling = False
scene.cycles.use_light_tree = False
scene.view_settings.view_transform = 'Filmic'
bpy.context.view_layer.update()

# ---- added for rendering (the .blend has no active camera and no usable light): camera, sun
cam_auto = bpy.data.cameras.new('AutoCamera')
cam_auto.lens = 50.0
cam_auto.sensor_width = 36.0
cam_auto.clip_end = 1000.0
ob_auto_camera = bpy.data.objects.new('AutoCamera', cam_auto)
scene.collection.objects.link(ob_auto_camera)
ob_auto_camera.location = (0.241545, -0.222054, 0.148036)
ob_auto_camera.rotation_euler = (1.09748, -7.21219e-08, 0.694738)
scene.camera = ob_auto_camera
light_auto_sun = bpy.data.lights.new('AutoSun', 'SUN')
light_auto_sun.energy = 3.0
light_auto_sun.angle = 0.0523599
ob_auto_sun = bpy.data.objects.new('AutoSun', light_auto_sun)
scene.collection.objects.link(ob_auto_sun)
ob_auto_sun.rotation_euler = (0.872665, 0.174533, 0.523599)
bpy.context.view_layer.update()
